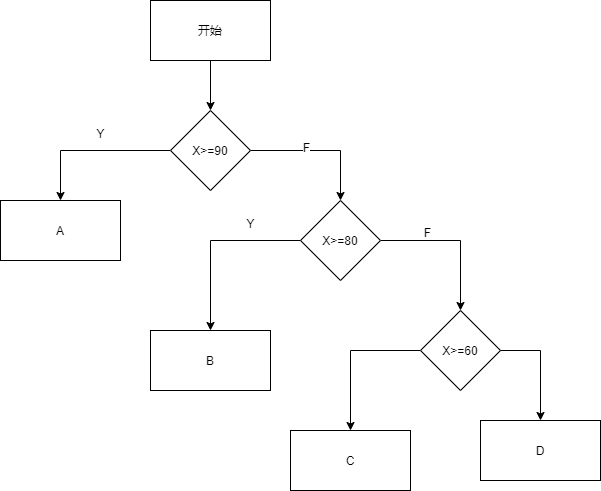

The diagram above was exported from draw.io. Its source (the exported page's mxGraphModel, read from the mxfile embedded in the PNG):
<mxGraphModel dx="594" dy="657" grid="1" gridSize="10" guides="1" tooltips="1" connect="1" arrows="1" fold="1" page="1" pageScale="1" pageWidth="827" pageHeight="1169" math="0" shadow="0">
  <root>
    <mxCell id="0" />
    <mxCell id="1" parent="0" />
    <mxCell id="IRHmktEGNiNtqPSGtVG2-3" style="edgeStyle=orthogonalEdgeStyle;rounded=0;orthogonalLoop=1;jettySize=auto;html=1;exitX=0.5;exitY=1;exitDx=0;exitDy=0;entryX=0.5;entryY=0;entryDx=0;entryDy=0;" edge="1" parent="1" source="IRHmktEGNiNtqPSGtVG2-1" target="IRHmktEGNiNtqPSGtVG2-2">
      <mxGeometry relative="1" as="geometry" />
    </mxCell>
    <mxCell id="IRHmktEGNiNtqPSGtVG2-1" value="开始" style="rounded=0;whiteSpace=wrap;html=1;" vertex="1" parent="1">
      <mxGeometry x="170" y="110" width="120" height="60" as="geometry" />
    </mxCell>
    <mxCell id="IRHmktEGNiNtqPSGtVG2-5" style="edgeStyle=orthogonalEdgeStyle;rounded=0;orthogonalLoop=1;jettySize=auto;html=1;exitX=0;exitY=0.5;exitDx=0;exitDy=0;" edge="1" parent="1" source="IRHmktEGNiNtqPSGtVG2-2" target="IRHmktEGNiNtqPSGtVG2-4">
      <mxGeometry relative="1" as="geometry" />
    </mxCell>
    <mxCell id="IRHmktEGNiNtqPSGtVG2-7" style="edgeStyle=orthogonalEdgeStyle;rounded=0;orthogonalLoop=1;jettySize=auto;html=1;exitX=1;exitY=0.5;exitDx=0;exitDy=0;" edge="1" parent="1" source="IRHmktEGNiNtqPSGtVG2-2" target="IRHmktEGNiNtqPSGtVG2-8">
      <mxGeometry relative="1" as="geometry">
        <mxPoint x="360" y="320" as="targetPoint" />
      </mxGeometry>
    </mxCell>
    <mxCell id="IRHmktEGNiNtqPSGtVG2-12" value="F" style="edgeLabel;html=1;align=center;verticalAlign=middle;resizable=0;points=[];" vertex="1" connectable="0" parent="IRHmktEGNiNtqPSGtVG2-7">
      <mxGeometry x="-0.2143" y="4" relative="1" as="geometry">
        <mxPoint as="offset" />
      </mxGeometry>
    </mxCell>
    <mxCell id="IRHmktEGNiNtqPSGtVG2-2" value="X&amp;gt;=90" style="rhombus;whiteSpace=wrap;html=1;" vertex="1" parent="1">
      <mxGeometry x="190" y="220" width="80" height="80" as="geometry" />
    </mxCell>
    <mxCell id="IRHmktEGNiNtqPSGtVG2-4" value="A" style="rounded=0;whiteSpace=wrap;html=1;" vertex="1" parent="1">
      <mxGeometry x="20" y="310" width="120" height="60" as="geometry" />
    </mxCell>
    <mxCell id="IRHmktEGNiNtqPSGtVG2-6" value="Y" style="text;html=1;align=center;verticalAlign=middle;resizable=0;points=[];autosize=1;strokeColor=none;fillColor=none;" vertex="1" parent="1">
      <mxGeometry x="105" y="228" width="30" height="30" as="geometry" />
    </mxCell>
    <mxCell id="IRHmktEGNiNtqPSGtVG2-11" style="edgeStyle=orthogonalEdgeStyle;rounded=0;orthogonalLoop=1;jettySize=auto;html=1;exitX=0;exitY=0.5;exitDx=0;exitDy=0;entryX=0.5;entryY=0;entryDx=0;entryDy=0;" edge="1" parent="1" source="IRHmktEGNiNtqPSGtVG2-8" target="IRHmktEGNiNtqPSGtVG2-9">
      <mxGeometry relative="1" as="geometry" />
    </mxCell>
    <mxCell id="IRHmktEGNiNtqPSGtVG2-15" style="edgeStyle=orthogonalEdgeStyle;rounded=0;orthogonalLoop=1;jettySize=auto;html=1;exitX=1;exitY=0.5;exitDx=0;exitDy=0;entryX=0.5;entryY=0;entryDx=0;entryDy=0;" edge="1" parent="1" source="IRHmktEGNiNtqPSGtVG2-8" target="IRHmktEGNiNtqPSGtVG2-14">
      <mxGeometry relative="1" as="geometry" />
    </mxCell>
    <mxCell id="IRHmktEGNiNtqPSGtVG2-16" value="F" style="edgeLabel;html=1;align=center;verticalAlign=middle;resizable=0;points=[];" vertex="1" connectable="0" parent="IRHmktEGNiNtqPSGtVG2-15">
      <mxGeometry x="-0.3867" y="9" relative="1" as="geometry">
        <mxPoint as="offset" />
      </mxGeometry>
    </mxCell>
    <mxCell id="IRHmktEGNiNtqPSGtVG2-8" value="X&amp;gt;=80" style="rhombus;whiteSpace=wrap;html=1;" vertex="1" parent="1">
      <mxGeometry x="320" y="310" width="80" height="80" as="geometry" />
    </mxCell>
    <mxCell id="IRHmktEGNiNtqPSGtVG2-9" value="B" style="rounded=0;whiteSpace=wrap;html=1;" vertex="1" parent="1">
      <mxGeometry x="170" y="440" width="120" height="60" as="geometry" />
    </mxCell>
    <mxCell id="IRHmktEGNiNtqPSGtVG2-13" value="Y" style="text;html=1;align=center;verticalAlign=middle;resizable=0;points=[];autosize=1;strokeColor=none;fillColor=none;" vertex="1" parent="1">
      <mxGeometry x="255" y="318" width="30" height="30" as="geometry" />
    </mxCell>
    <mxCell id="IRHmktEGNiNtqPSGtVG2-18" style="edgeStyle=orthogonalEdgeStyle;rounded=0;orthogonalLoop=1;jettySize=auto;html=1;exitX=0;exitY=0.5;exitDx=0;exitDy=0;entryX=0.5;entryY=0;entryDx=0;entryDy=0;" edge="1" parent="1" source="IRHmktEGNiNtqPSGtVG2-14" target="IRHmktEGNiNtqPSGtVG2-17">
      <mxGeometry relative="1" as="geometry" />
    </mxCell>
    <mxCell id="IRHmktEGNiNtqPSGtVG2-20" style="edgeStyle=orthogonalEdgeStyle;rounded=0;orthogonalLoop=1;jettySize=auto;html=1;exitX=1;exitY=0.5;exitDx=0;exitDy=0;entryX=0.5;entryY=0;entryDx=0;entryDy=0;" edge="1" parent="1" source="IRHmktEGNiNtqPSGtVG2-14" target="IRHmktEGNiNtqPSGtVG2-19">
      <mxGeometry relative="1" as="geometry" />
    </mxCell>
    <mxCell id="IRHmktEGNiNtqPSGtVG2-14" value="X&amp;gt;=60" style="rhombus;whiteSpace=wrap;html=1;" vertex="1" parent="1">
      <mxGeometry x="440" y="420" width="80" height="80" as="geometry" />
    </mxCell>
    <mxCell id="IRHmktEGNiNtqPSGtVG2-17" value="C" style="rounded=0;whiteSpace=wrap;html=1;" vertex="1" parent="1">
      <mxGeometry x="310" y="540" width="120" height="60" as="geometry" />
    </mxCell>
    <mxCell id="IRHmktEGNiNtqPSGtVG2-19" value="D" style="rounded=0;whiteSpace=wrap;html=1;" vertex="1" parent="1">
      <mxGeometry x="500" y="530" width="120" height="60" as="geometry" />
    </mxCell>
  </root>
</mxGraphModel>